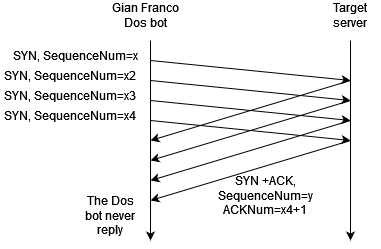

The diagram above was exported from draw.io. Its source (the exported page's mxGraphModel, read from the mxfile embedded in the PNG):
<mxGraphModel dx="1038" dy="564" grid="1" gridSize="10" guides="1" tooltips="1" connect="1" arrows="1" fold="1" page="1" pageScale="1" pageWidth="827" pageHeight="1169" math="0" shadow="0">
  <root>
    <mxCell id="0" />
    <mxCell id="1" parent="0" />
    <mxCell id="MXnzTUNZFF0GjaZ9DLLd-1" value="" style="endArrow=classic;html=1;rounded=0;" edge="1" parent="1">
      <mxGeometry width="50" height="50" relative="1" as="geometry">
        <mxPoint x="240" y="80" as="sourcePoint" />
        <mxPoint x="240" y="280" as="targetPoint" />
      </mxGeometry>
    </mxCell>
    <mxCell id="MXnzTUNZFF0GjaZ9DLLd-2" value="Gian Franco Dos bot" style="text;html=1;strokeColor=none;fillColor=none;align=center;verticalAlign=middle;whiteSpace=wrap;rounded=0;" vertex="1" parent="1">
      <mxGeometry x="200" y="40" width="70" height="30" as="geometry" />
    </mxCell>
    <mxCell id="MXnzTUNZFF0GjaZ9DLLd-3" value="" style="endArrow=classic;html=1;rounded=0;" edge="1" parent="1">
      <mxGeometry width="50" height="50" relative="1" as="geometry">
        <mxPoint x="440" y="80" as="sourcePoint" />
        <mxPoint x="440" y="280" as="targetPoint" />
      </mxGeometry>
    </mxCell>
    <mxCell id="MXnzTUNZFF0GjaZ9DLLd-4" value="Target server" style="text;html=1;strokeColor=none;fillColor=none;align=center;verticalAlign=middle;whiteSpace=wrap;rounded=0;" vertex="1" parent="1">
      <mxGeometry x="410" y="40" width="60" height="30" as="geometry" />
    </mxCell>
    <mxCell id="MXnzTUNZFF0GjaZ9DLLd-5" value="" style="endArrow=classic;html=1;rounded=0;" edge="1" parent="1">
      <mxGeometry width="50" height="50" relative="1" as="geometry">
        <mxPoint x="240" y="100" as="sourcePoint" />
        <mxPoint x="440" y="120" as="targetPoint" />
      </mxGeometry>
    </mxCell>
    <mxCell id="MXnzTUNZFF0GjaZ9DLLd-7" value="" style="endArrow=classic;html=1;rounded=0;" edge="1" parent="1">
      <mxGeometry width="50" height="50" relative="1" as="geometry">
        <mxPoint x="240" y="120" as="sourcePoint" />
        <mxPoint x="440" y="140" as="targetPoint" />
        <Array as="points">
          <mxPoint x="340" y="130" />
        </Array>
      </mxGeometry>
    </mxCell>
    <mxCell id="MXnzTUNZFF0GjaZ9DLLd-8" value="" style="endArrow=classic;html=1;rounded=0;" edge="1" parent="1">
      <mxGeometry width="50" height="50" relative="1" as="geometry">
        <mxPoint x="240" y="140" as="sourcePoint" />
        <mxPoint x="440" y="160" as="targetPoint" />
        <Array as="points">
          <mxPoint x="340" y="150" />
        </Array>
      </mxGeometry>
    </mxCell>
    <mxCell id="MXnzTUNZFF0GjaZ9DLLd-9" value="" style="endArrow=classic;html=1;rounded=0;" edge="1" parent="1">
      <mxGeometry width="50" height="50" relative="1" as="geometry">
        <mxPoint x="240" y="160" as="sourcePoint" />
        <mxPoint x="440" y="180" as="targetPoint" />
        <Array as="points">
          <mxPoint x="340" y="170" />
        </Array>
      </mxGeometry>
    </mxCell>
    <mxCell id="MXnzTUNZFF0GjaZ9DLLd-11" value="SYN, SequenceNum=x" style="text;html=1;strokeColor=none;fillColor=none;align=center;verticalAlign=middle;whiteSpace=wrap;rounded=0;" vertex="1" parent="1">
      <mxGeometry x="100" y="80" width="130" height="30" as="geometry" />
    </mxCell>
    <mxCell id="MXnzTUNZFF0GjaZ9DLLd-12" value="SYN, SequenceNum=x2" style="text;html=1;strokeColor=none;fillColor=none;align=center;verticalAlign=middle;whiteSpace=wrap;rounded=0;" vertex="1" parent="1">
      <mxGeometry x="90" y="100" width="140" height="30" as="geometry" />
    </mxCell>
    <mxCell id="MXnzTUNZFF0GjaZ9DLLd-13" value="SYN, SequenceNum=x3" style="text;html=1;strokeColor=none;fillColor=none;align=center;verticalAlign=middle;whiteSpace=wrap;rounded=0;" vertex="1" parent="1">
      <mxGeometry x="90" y="120" width="140" height="30" as="geometry" />
    </mxCell>
    <mxCell id="MXnzTUNZFF0GjaZ9DLLd-14" value="SYN, SequenceNum=x4" style="text;html=1;strokeColor=none;fillColor=none;align=center;verticalAlign=middle;whiteSpace=wrap;rounded=0;" vertex="1" parent="1">
      <mxGeometry x="90" y="140" width="140" height="30" as="geometry" />
    </mxCell>
    <mxCell id="MXnzTUNZFF0GjaZ9DLLd-15" value="" style="endArrow=classic;html=1;rounded=0;" edge="1" parent="1">
      <mxGeometry width="50" height="50" relative="1" as="geometry">
        <mxPoint x="440" y="120" as="sourcePoint" />
        <mxPoint x="240" y="180" as="targetPoint" />
      </mxGeometry>
    </mxCell>
    <mxCell id="MXnzTUNZFF0GjaZ9DLLd-16" value="" style="endArrow=classic;html=1;rounded=0;" edge="1" parent="1">
      <mxGeometry width="50" height="50" relative="1" as="geometry">
        <mxPoint x="440" y="140" as="sourcePoint" />
        <mxPoint x="240" y="200" as="targetPoint" />
      </mxGeometry>
    </mxCell>
    <mxCell id="MXnzTUNZFF0GjaZ9DLLd-17" value="" style="endArrow=classic;html=1;rounded=0;" edge="1" parent="1">
      <mxGeometry width="50" height="50" relative="1" as="geometry">
        <mxPoint x="440" y="160" as="sourcePoint" />
        <mxPoint x="240" y="220" as="targetPoint" />
      </mxGeometry>
    </mxCell>
    <mxCell id="MXnzTUNZFF0GjaZ9DLLd-18" value="" style="endArrow=classic;html=1;rounded=0;" edge="1" parent="1">
      <mxGeometry width="50" height="50" relative="1" as="geometry">
        <mxPoint x="440" y="180" as="sourcePoint" />
        <mxPoint x="240" y="240" as="targetPoint" />
      </mxGeometry>
    </mxCell>
    <mxCell id="MXnzTUNZFF0GjaZ9DLLd-19" value="SYN +ACK, SequenceNum=y ACKNum=x4+1" style="text;html=1;strokeColor=none;fillColor=none;align=center;verticalAlign=middle;whiteSpace=wrap;rounded=0;" vertex="1" parent="1">
      <mxGeometry x="310" y="220" width="90" height="30" as="geometry" />
    </mxCell>
    <mxCell id="MXnzTUNZFF0GjaZ9DLLd-20" value="The Dos bot never reply" style="text;html=1;strokeColor=none;fillColor=none;align=center;verticalAlign=middle;whiteSpace=wrap;rounded=0;" vertex="1" parent="1">
      <mxGeometry x="170" y="240" width="60" height="30" as="geometry" />
    </mxCell>
  </root>
</mxGraphModel>